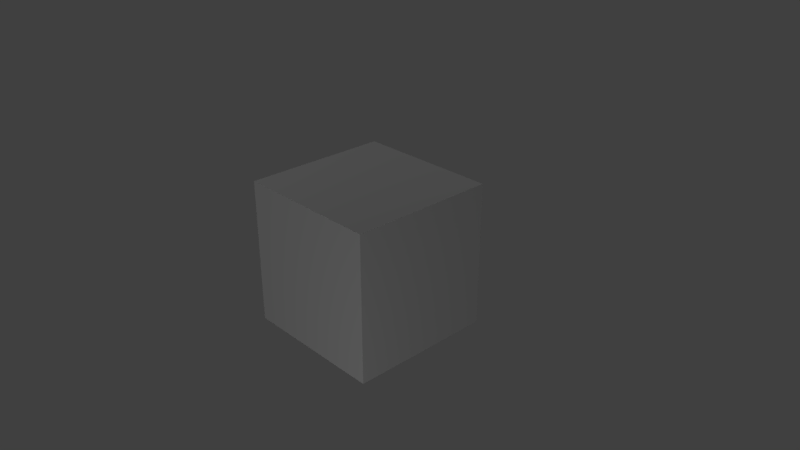# Source: TEST.blend  (saved by Blender 2.79.0; exported with 4.5.12 LTS)
import bpy
from mathutils import Matrix  # noqa: F401  (used for matrix-valued properties, if any)

bpy.ops.wm.read_factory_settings(use_empty=True)
scene = bpy.context.scene
scene.name = 'Scene'

# ---- collections
col_collection_1 = bpy.data.collections.new('Collection 1'); scene.collection.children.link(col_collection_1)

# ---- materials (node trees are filled in below, after node groups)
mat_skin0 = bpy.data.materials.new('skin0')
mat_skin0.alpha_threshold = 0.0
mat_skin0.use_transparent_shadow = False
mat_skin0.roughness = 0.5
mat_skin0.line_color = (0.0, 0.0, 0.0, 1.0)

# ---- material node trees

# ---- world
world_world = bpy.data.worlds.new('World'); scene.world = world_world
world_world.color = (0.05088, 0.05088, 0.05088)
world_world.use_sun_shadow = False
world_world.sun_shadow_jitter_overblur = 0.0
world_world.cycles.sampling_method = 'MANUAL'

# ---- cameras
cam_camera = bpy.data.cameras.new('Camera')
cam_camera.clip_end = 100.0
cam_camera.lens = 35.0
cam_camera.sensor_width = 32.0
cam_camera.sensor_height = 18.0
cam_camera.ortho_scale = 7.314
cam_camera.dof.focus_distance = 0.0
cam_camera.dof.aperture_fstop = 128.0

# ---- lights
light_lamp_003 = bpy.data.lights.new('Lamp.003', 'POINT')
light_lamp_003.transmission_factor = 0.0
light_lamp_003.cutoff_distance = 30.0
light_lamp_003.energy = 100.0
light_lamp_003.shadow_buffer_clip_start = 1.001
light_lamp_003.shadow_soft_size = 0.1
light_lamp_003.shadow_maximum_resolution = 0.006
light_lamp_003.use_absolute_resolution = True
light_lamp_002 = bpy.data.lights.new('Lamp.002', 'POINT')
light_lamp_002.transmission_factor = 0.0
light_lamp_002.cutoff_distance = 30.0
light_lamp_002.energy = 100.0
light_lamp_002.shadow_buffer_clip_start = 1.001
light_lamp_002.shadow_soft_size = 0.1
light_lamp_002.shadow_maximum_resolution = 0.006
light_lamp_002.use_absolute_resolution = True
light_lamp_001 = bpy.data.lights.new('Lamp.001', 'POINT')
light_lamp_001.transmission_factor = 0.0
light_lamp_001.cutoff_distance = 30.0
light_lamp_001.energy = 100.0
light_lamp_001.shadow_buffer_clip_start = 1.001
light_lamp_001.shadow_soft_size = 0.1
light_lamp_001.shadow_maximum_resolution = 0.006
light_lamp_001.use_absolute_resolution = True
light_lamp = bpy.data.lights.new('Lamp', 'POINT')
light_lamp.transmission_factor = 0.0
light_lamp.cutoff_distance = 30.0
light_lamp.energy = 100.0
light_lamp.shadow_buffer_clip_start = 1.001
light_lamp.shadow_soft_size = 0.1
light_lamp.shadow_maximum_resolution = 0.006
light_lamp.use_absolute_resolution = True

# ---- meshes
me_cube = bpy.data.meshes.new('Cube')
me_cube.from_pydata([(1.0, 1.0, -1.0), (1.0, -1.0, -1.0), (-1.0, -1.0, -1.0), (-1.0, 1.0, -1.0), (1.0, 1.0, 1.0), (1.0, -1.0, 1.0), (-1.0, -1.0, 1.0), (-1.0, 1.0, 1.0)], [], [(0, 1, 2, 3), (4, 7, 6, 5), (0, 4, 5, 1), (1, 5, 6, 2), (2, 6, 7, 3), (4, 0, 3, 7)])
_uv = me_cube.uv_layers.new(name='UVMap')
_uv.uv.foreach_set('vector', [1.002, 0.4304, 0.6103, 0.423, 0.6139, 0.9839, 0.9758, 0.9713, 0.4745, 0.7073, 0.3643, 0.9918, 0.1942, 0.9951, 0.09494, 0.6976, 0.3422, 0.656, 0.3477, 0.774, 0.2544, 0.7489, 0.2588, 0.623, 0.3277, 0.8127, 0.3268, 0.9438, 0.2631, 0.9387, 0.2588, 0.8044, 0.2298, 0.6864, 0.2232, 0.7951, 0.3027, 0.8123, 0.3019, 0.7097, 0.3477, 0.774, 0.3422, 0.656, 0.3019, 0.7097, 0.3027, 0.8123])
me_cube.materials.append(mat_skin0)
me_cube.use_remesh_preserve_volume = False
me_cube.use_remesh_preserve_attributes = False
me_cube.use_mirror_vertex_groups = False
me_cube.update()

# ---- objects
ob_lamp_003 = bpy.data.objects.new('Lamp.003', light_lamp_003)
ob_lamp_002 = bpy.data.objects.new('Lamp.002', light_lamp_002)
ob_lamp_001 = bpy.data.objects.new('Lamp.001', light_lamp_001)
ob_cube = bpy.data.objects.new('Cube', me_cube)
ob_lamp = bpy.data.objects.new('Lamp', light_lamp)
ob_camera = bpy.data.objects.new('Camera', cam_camera)

# ---- transforms, parenting, visibility, modifiers, constraints
ob_lamp_003.location = (-1.22, -0.07392, -2.783)
ob_lamp_003.rotation_euler = (0.6503, 0.05522, 1.866)
ob_lamp_003.lock_rotations_4d = False
ob_lamp_003.empty_display_type = 'ARROWS'
ob_lamp_003.color = (0.0, 0.0, 0.0, 0.0)
ob_lamp_003.lineart.crease_threshold = 0.0
ob_lamp_002.location = (1.23, 9.105, 7.054)
ob_lamp_002.rotation_euler = (0.6503, 0.05522, 1.866)
ob_lamp_002.lock_rotations_4d = False
ob_lamp_002.empty_display_type = 'ARROWS'
ob_lamp_002.color = (0.0, 0.0, 0.0, 0.0)
ob_lamp_002.lineart.crease_threshold = 0.0
ob_lamp_001.location = (-5.311, -3.202, 7.23)
ob_lamp_001.rotation_euler = (0.6503, 0.05522, 1.866)
ob_lamp_001.lock_rotations_4d = False
ob_lamp_001.empty_display_type = 'ARROWS'
ob_lamp_001.color = (0.0, 0.0, 0.0, 0.0)
ob_lamp_001.lineart.crease_threshold = 0.0
ob_cube.location = (0.0, 0.0, 0.0)
ob_cube.lock_rotations_4d = False
ob_cube.empty_display_type = 'ARROWS'
ob_cube.lineart.crease_threshold = 0.0
ob_lamp.location = (4.076, -6.09, -1.438)
ob_lamp.rotation_euler = (0.6503, 0.05522, 1.866)
ob_lamp.lock_rotations_4d = False
ob_lamp.empty_display_type = 'ARROWS'
ob_lamp.color = (0.0, 0.0, 0.0, 0.0)
ob_lamp.lineart.crease_threshold = 0.0
ob_camera.location = (7.481, -6.508, 5.344)
ob_camera.rotation_euler = (1.109, 0.0, 0.8149)
ob_camera.lock_rotations_4d = False
ob_camera.empty_display_type = 'ARROWS'
ob_camera.color = (0.0, 0.0, 0.0, 0.0)
ob_camera.display_type = 'WIRE'
ob_camera.lineart.crease_threshold = 0.0

# ---- collection membership
col_collection_1.objects.link(ob_lamp_003)
col_collection_1.objects.link(ob_lamp_002)
col_collection_1.objects.link(ob_lamp_001)
col_collection_1.objects.link(ob_cube)
col_collection_1.objects.link(ob_lamp)
col_collection_1.objects.link(ob_camera)

# ---- scene / render settings (as saved in the file)
scene.camera = ob_camera
scene.frame_start = 1; scene.frame_end = 250; scene.frame_set(1)
scene.render.engine = 'BLENDER_EEVEE_NEXT'
scene.render.resolution_percentage = 50
scene.render.dither_intensity = 0.0
scene.cycles.use_denoising = False
scene.cycles.samples = 128
scene.cycles.sampling_pattern = 'TABULATED_SOBOL'
scene.cycles.use_adaptive_sampling = False
scene.cycles.use_light_tree = False
scene.cycles.blur_glossy = 0.0
scene.cycles.sample_clamp_indirect = 0.0
scene.view_settings.view_transform = 'Standard'
bpy.context.view_layer.update()
